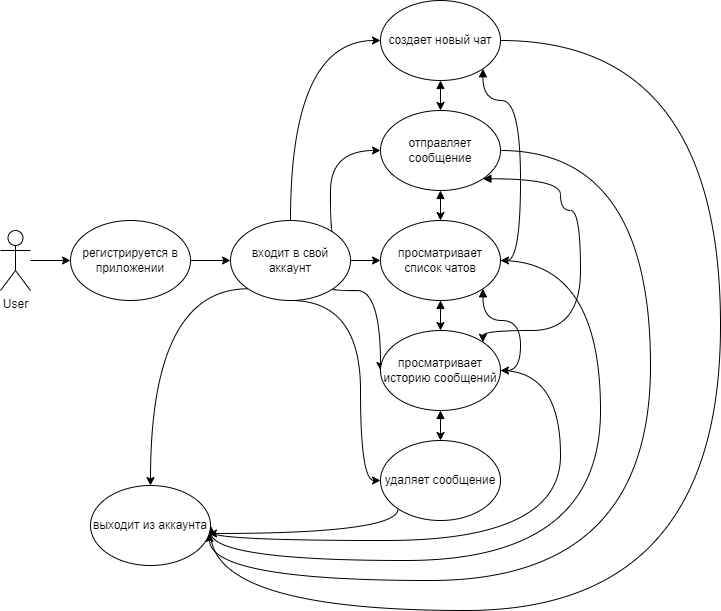

The diagram above was exported from draw.io. Its source (the exported page's mxGraphModel, read from the mxfile embedded in the PNG):
<mxGraphModel dx="1434" dy="844" grid="1" gridSize="10" guides="1" tooltips="1" connect="1" arrows="1" fold="1" page="1" pageScale="1" pageWidth="827" pageHeight="1169" math="0" shadow="0">
  <root>
    <mxCell id="0" />
    <mxCell id="1" parent="0" />
    <mxCell id="acwJB9X5R-0K-p5gAT-l-4" style="edgeStyle=orthogonalEdgeStyle;rounded=0;orthogonalLoop=1;jettySize=auto;html=1;" edge="1" parent="1" source="acwJB9X5R-0K-p5gAT-l-1" target="acwJB9X5R-0K-p5gAT-l-5">
      <mxGeometry relative="1" as="geometry">
        <mxPoint x="120" y="279.99999999999994" as="targetPoint" />
      </mxGeometry>
    </mxCell>
    <mxCell id="acwJB9X5R-0K-p5gAT-l-1" value="User" style="shape=umlActor;verticalLabelPosition=bottom;verticalAlign=top;html=1;outlineConnect=0;" vertex="1" parent="1">
      <mxGeometry x="40" y="250" width="30" height="60" as="geometry" />
    </mxCell>
    <mxCell id="acwJB9X5R-0K-p5gAT-l-8" value="" style="edgeStyle=orthogonalEdgeStyle;rounded=0;orthogonalLoop=1;jettySize=auto;html=1;" edge="1" parent="1" source="acwJB9X5R-0K-p5gAT-l-5" target="acwJB9X5R-0K-p5gAT-l-7">
      <mxGeometry relative="1" as="geometry" />
    </mxCell>
    <mxCell id="acwJB9X5R-0K-p5gAT-l-5" value="регистрируется в приложении" style="ellipse;whiteSpace=wrap;html=1;" vertex="1" parent="1">
      <mxGeometry x="110" y="239.99999999999994" width="120" height="80" as="geometry" />
    </mxCell>
    <mxCell id="acwJB9X5R-0K-p5gAT-l-23" style="edgeStyle=orthogonalEdgeStyle;rounded=0;orthogonalLoop=1;jettySize=auto;html=1;exitX=1;exitY=0.5;exitDx=0;exitDy=0;entryX=0;entryY=0.5;entryDx=0;entryDy=0;" edge="1" parent="1" source="acwJB9X5R-0K-p5gAT-l-7" target="acwJB9X5R-0K-p5gAT-l-13">
      <mxGeometry relative="1" as="geometry" />
    </mxCell>
    <mxCell id="acwJB9X5R-0K-p5gAT-l-24" style="edgeStyle=orthogonalEdgeStyle;rounded=0;orthogonalLoop=1;jettySize=auto;html=1;exitX=1;exitY=1;exitDx=0;exitDy=0;entryX=0;entryY=0.5;entryDx=0;entryDy=0;curved=1;" edge="1" parent="1" source="acwJB9X5R-0K-p5gAT-l-7" target="acwJB9X5R-0K-p5gAT-l-15">
      <mxGeometry relative="1" as="geometry">
        <Array as="points">
          <mxPoint x="372" y="310" />
          <mxPoint x="420" y="310" />
        </Array>
      </mxGeometry>
    </mxCell>
    <mxCell id="acwJB9X5R-0K-p5gAT-l-25" style="edgeStyle=orthogonalEdgeStyle;rounded=0;orthogonalLoop=1;jettySize=auto;html=1;exitX=0;exitY=1;exitDx=0;exitDy=0;entryX=0.5;entryY=0;entryDx=0;entryDy=0;curved=1;" edge="1" parent="1" source="acwJB9X5R-0K-p5gAT-l-7" target="acwJB9X5R-0K-p5gAT-l-19">
      <mxGeometry relative="1" as="geometry" />
    </mxCell>
    <mxCell id="acwJB9X5R-0K-p5gAT-l-26" style="edgeStyle=orthogonalEdgeStyle;rounded=0;orthogonalLoop=1;jettySize=auto;html=1;exitX=0.5;exitY=1;exitDx=0;exitDy=0;entryX=0;entryY=0.5;entryDx=0;entryDy=0;curved=1;" edge="1" parent="1" source="acwJB9X5R-0K-p5gAT-l-7" target="acwJB9X5R-0K-p5gAT-l-17">
      <mxGeometry relative="1" as="geometry">
        <Array as="points">
          <mxPoint x="400" y="320" />
          <mxPoint x="400" y="500" />
        </Array>
      </mxGeometry>
    </mxCell>
    <mxCell id="acwJB9X5R-0K-p5gAT-l-27" style="edgeStyle=orthogonalEdgeStyle;rounded=0;orthogonalLoop=1;jettySize=auto;html=1;exitX=0.5;exitY=0;exitDx=0;exitDy=0;entryX=0;entryY=0.5;entryDx=0;entryDy=0;curved=1;" edge="1" parent="1" source="acwJB9X5R-0K-p5gAT-l-7" target="acwJB9X5R-0K-p5gAT-l-9">
      <mxGeometry relative="1" as="geometry" />
    </mxCell>
    <mxCell id="acwJB9X5R-0K-p5gAT-l-29" style="edgeStyle=orthogonalEdgeStyle;rounded=0;orthogonalLoop=1;jettySize=auto;html=1;exitX=1;exitY=0;exitDx=0;exitDy=0;entryX=0;entryY=0.5;entryDx=0;entryDy=0;curved=1;" edge="1" parent="1" source="acwJB9X5R-0K-p5gAT-l-7" target="acwJB9X5R-0K-p5gAT-l-11">
      <mxGeometry relative="1" as="geometry">
        <Array as="points">
          <mxPoint x="370" y="252" />
          <mxPoint x="370" y="170" />
        </Array>
      </mxGeometry>
    </mxCell>
    <mxCell id="acwJB9X5R-0K-p5gAT-l-7" value="входит в свой аккаунт" style="ellipse;whiteSpace=wrap;html=1;" vertex="1" parent="1">
      <mxGeometry x="270" y="239.99999999999994" width="120" height="80" as="geometry" />
    </mxCell>
    <mxCell id="acwJB9X5R-0K-p5gAT-l-30" style="edgeStyle=orthogonalEdgeStyle;rounded=0;orthogonalLoop=1;jettySize=auto;html=1;entryX=0.5;entryY=0;entryDx=0;entryDy=0;startArrow=block;startFill=1;" edge="1" parent="1" source="acwJB9X5R-0K-p5gAT-l-9" target="acwJB9X5R-0K-p5gAT-l-11">
      <mxGeometry relative="1" as="geometry" />
    </mxCell>
    <mxCell id="acwJB9X5R-0K-p5gAT-l-31" style="edgeStyle=orthogonalEdgeStyle;rounded=0;orthogonalLoop=1;jettySize=auto;html=1;entryX=1;entryY=0.5;entryDx=0;entryDy=0;curved=1;startArrow=block;startFill=1;exitX=1;exitY=1;exitDx=0;exitDy=0;" edge="1" parent="1" source="acwJB9X5R-0K-p5gAT-l-9" target="acwJB9X5R-0K-p5gAT-l-13">
      <mxGeometry relative="1" as="geometry">
        <Array as="points">
          <mxPoint x="522" y="120" />
          <mxPoint x="560" y="120" />
          <mxPoint x="560" y="280" />
        </Array>
      </mxGeometry>
    </mxCell>
    <mxCell id="acwJB9X5R-0K-p5gAT-l-32" style="edgeStyle=orthogonalEdgeStyle;rounded=0;orthogonalLoop=1;jettySize=auto;html=1;entryX=1;entryY=0.5;entryDx=0;entryDy=0;curved=1;" edge="1" parent="1" source="acwJB9X5R-0K-p5gAT-l-9" target="acwJB9X5R-0K-p5gAT-l-19">
      <mxGeometry relative="1" as="geometry">
        <Array as="points">
          <mxPoint x="760" y="60" />
          <mxPoint x="760" y="630" />
          <mxPoint x="250" y="630" />
        </Array>
      </mxGeometry>
    </mxCell>
    <mxCell id="acwJB9X5R-0K-p5gAT-l-9" value="создает новый чат" style="ellipse;whiteSpace=wrap;html=1;" vertex="1" parent="1">
      <mxGeometry x="420" y="19.999999999999943" width="120" height="80" as="geometry" />
    </mxCell>
    <mxCell id="acwJB9X5R-0K-p5gAT-l-36" style="edgeStyle=orthogonalEdgeStyle;rounded=0;orthogonalLoop=1;jettySize=auto;html=1;exitX=0.5;exitY=1;exitDx=0;exitDy=0;entryX=0.5;entryY=0;entryDx=0;entryDy=0;startArrow=block;startFill=1;" edge="1" parent="1" source="acwJB9X5R-0K-p5gAT-l-11" target="acwJB9X5R-0K-p5gAT-l-13">
      <mxGeometry relative="1" as="geometry" />
    </mxCell>
    <mxCell id="acwJB9X5R-0K-p5gAT-l-46" style="edgeStyle=orthogonalEdgeStyle;rounded=0;orthogonalLoop=1;jettySize=auto;html=1;exitX=1;exitY=1;exitDx=0;exitDy=0;entryX=1;entryY=0;entryDx=0;entryDy=0;curved=1;startArrow=block;startFill=1;" edge="1" parent="1" source="acwJB9X5R-0K-p5gAT-l-11" target="acwJB9X5R-0K-p5gAT-l-15">
      <mxGeometry relative="1" as="geometry">
        <Array as="points">
          <mxPoint x="600" y="198" />
          <mxPoint x="600" y="230" />
          <mxPoint x="620" y="230" />
          <mxPoint x="620" y="350" />
          <mxPoint x="522" y="350" />
        </Array>
      </mxGeometry>
    </mxCell>
    <mxCell id="acwJB9X5R-0K-p5gAT-l-11" value="отправляет сообщение" style="ellipse;whiteSpace=wrap;html=1;" vertex="1" parent="1">
      <mxGeometry x="420" y="129.99999999999994" width="120" height="80" as="geometry" />
    </mxCell>
    <mxCell id="acwJB9X5R-0K-p5gAT-l-35" style="edgeStyle=orthogonalEdgeStyle;rounded=0;orthogonalLoop=1;jettySize=auto;html=1;exitX=0.5;exitY=1;exitDx=0;exitDy=0;entryX=0.5;entryY=0;entryDx=0;entryDy=0;startArrow=block;startFill=1;" edge="1" parent="1" source="acwJB9X5R-0K-p5gAT-l-13" target="acwJB9X5R-0K-p5gAT-l-15">
      <mxGeometry relative="1" as="geometry" />
    </mxCell>
    <mxCell id="acwJB9X5R-0K-p5gAT-l-42" style="edgeStyle=orthogonalEdgeStyle;rounded=0;orthogonalLoop=1;jettySize=auto;html=1;entryX=1;entryY=0.5;entryDx=0;entryDy=0;curved=1;" edge="1" parent="1" source="acwJB9X5R-0K-p5gAT-l-13" target="acwJB9X5R-0K-p5gAT-l-19">
      <mxGeometry relative="1" as="geometry">
        <Array as="points">
          <mxPoint x="640" y="280" />
          <mxPoint x="640" y="580" />
          <mxPoint x="250" y="580" />
        </Array>
      </mxGeometry>
    </mxCell>
    <mxCell id="acwJB9X5R-0K-p5gAT-l-45" style="edgeStyle=orthogonalEdgeStyle;rounded=0;orthogonalLoop=1;jettySize=auto;html=1;entryX=1;entryY=0.5;entryDx=0;entryDy=0;curved=1;startArrow=block;startFill=1;exitX=1;exitY=1;exitDx=0;exitDy=0;" edge="1" parent="1" source="acwJB9X5R-0K-p5gAT-l-13" target="acwJB9X5R-0K-p5gAT-l-15">
      <mxGeometry relative="1" as="geometry" />
    </mxCell>
    <mxCell id="acwJB9X5R-0K-p5gAT-l-13" value="просматривает список чатов" style="ellipse;whiteSpace=wrap;html=1;" vertex="1" parent="1">
      <mxGeometry x="420" y="239.99999999999994" width="120" height="80" as="geometry" />
    </mxCell>
    <mxCell id="acwJB9X5R-0K-p5gAT-l-34" style="edgeStyle=orthogonalEdgeStyle;rounded=0;orthogonalLoop=1;jettySize=auto;html=1;entryX=0.5;entryY=0;entryDx=0;entryDy=0;startArrow=block;startFill=1;" edge="1" parent="1" source="acwJB9X5R-0K-p5gAT-l-15" target="acwJB9X5R-0K-p5gAT-l-17">
      <mxGeometry relative="1" as="geometry" />
    </mxCell>
    <mxCell id="acwJB9X5R-0K-p5gAT-l-44" style="edgeStyle=orthogonalEdgeStyle;rounded=0;orthogonalLoop=1;jettySize=auto;html=1;entryX=1;entryY=0.5;entryDx=0;entryDy=0;curved=1;" edge="1" parent="1" source="acwJB9X5R-0K-p5gAT-l-15" target="acwJB9X5R-0K-p5gAT-l-19">
      <mxGeometry relative="1" as="geometry">
        <Array as="points">
          <mxPoint x="600" y="390" />
          <mxPoint x="600" y="560" />
          <mxPoint x="250" y="560" />
        </Array>
      </mxGeometry>
    </mxCell>
    <mxCell id="acwJB9X5R-0K-p5gAT-l-15" value="просматривает историю сообщений" style="ellipse;whiteSpace=wrap;html=1;" vertex="1" parent="1">
      <mxGeometry x="420" y="349.99999999999994" width="120" height="80" as="geometry" />
    </mxCell>
    <mxCell id="acwJB9X5R-0K-p5gAT-l-17" value="удаляет сообщение" style="ellipse;whiteSpace=wrap;html=1;" vertex="1" parent="1">
      <mxGeometry x="420" y="459.99999999999994" width="120" height="80" as="geometry" />
    </mxCell>
    <mxCell id="acwJB9X5R-0K-p5gAT-l-19" value="выходит из аккаунта" style="ellipse;whiteSpace=wrap;html=1;" vertex="1" parent="1">
      <mxGeometry x="130" y="504.99999999999994" width="120" height="80" as="geometry" />
    </mxCell>
    <mxCell id="acwJB9X5R-0K-p5gAT-l-33" style="edgeStyle=orthogonalEdgeStyle;rounded=0;orthogonalLoop=1;jettySize=auto;html=1;exitX=0;exitY=1;exitDx=0;exitDy=0;entryX=0.983;entryY=0.6;entryDx=0;entryDy=0;entryPerimeter=0;curved=1;" edge="1" parent="1" source="acwJB9X5R-0K-p5gAT-l-17" target="acwJB9X5R-0K-p5gAT-l-19">
      <mxGeometry relative="1" as="geometry">
        <Array as="points">
          <mxPoint x="438" y="553" />
        </Array>
      </mxGeometry>
    </mxCell>
    <mxCell id="acwJB9X5R-0K-p5gAT-l-39" style="edgeStyle=orthogonalEdgeStyle;rounded=0;orthogonalLoop=1;jettySize=auto;html=1;entryX=0.992;entryY=0.6;entryDx=0;entryDy=0;entryPerimeter=0;curved=1;" edge="1" parent="1" source="acwJB9X5R-0K-p5gAT-l-11" target="acwJB9X5R-0K-p5gAT-l-19">
      <mxGeometry relative="1" as="geometry">
        <Array as="points">
          <mxPoint x="690" y="170" />
          <mxPoint x="690" y="600" />
          <mxPoint x="249" y="600" />
        </Array>
      </mxGeometry>
    </mxCell>
  </root>
</mxGraphModel>